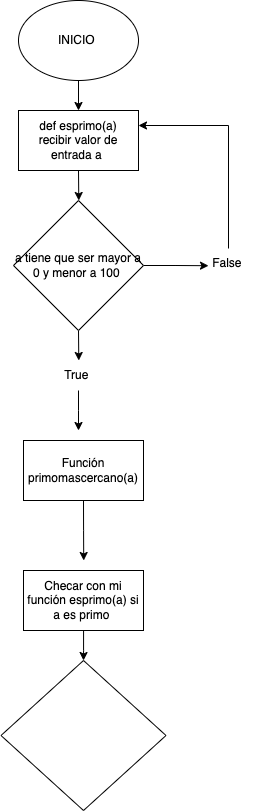

The diagram above was exported from draw.io. Its source (the exported page's mxGraphModel, read from the mxfile embedded in the PNG):
<mxGraphModel dx="1272" dy="969" grid="1" gridSize="10" guides="1" tooltips="1" connect="1" arrows="1" fold="1" page="1" pageScale="1" pageWidth="850" pageHeight="1100" math="0" shadow="0">
  <root>
    <mxCell id="0" />
    <mxCell id="1" parent="0" />
    <mxCell id="HpF9pfJRaamGWFgNrUsn-2" style="edgeStyle=orthogonalEdgeStyle;rounded=0;orthogonalLoop=1;jettySize=auto;html=1;exitX=0.5;exitY=1;exitDx=0;exitDy=0;" edge="1" parent="1" source="HpF9pfJRaamGWFgNrUsn-1">
      <mxGeometry relative="1" as="geometry">
        <mxPoint x="410" y="150" as="targetPoint" />
      </mxGeometry>
    </mxCell>
    <mxCell id="HpF9pfJRaamGWFgNrUsn-1" value="INICIO&amp;nbsp;" style="ellipse;whiteSpace=wrap;html=1;" vertex="1" parent="1">
      <mxGeometry x="350" y="40" width="120" height="80" as="geometry" />
    </mxCell>
    <mxCell id="HpF9pfJRaamGWFgNrUsn-4" style="edgeStyle=orthogonalEdgeStyle;rounded=0;orthogonalLoop=1;jettySize=auto;html=1;exitX=0.5;exitY=1;exitDx=0;exitDy=0;" edge="1" parent="1" source="HpF9pfJRaamGWFgNrUsn-3">
      <mxGeometry relative="1" as="geometry">
        <mxPoint x="410.2758620689656" y="240" as="targetPoint" />
      </mxGeometry>
    </mxCell>
    <mxCell id="HpF9pfJRaamGWFgNrUsn-3" value="def esprimo(a)&lt;div&gt;recibir valor de entrada a&amp;nbsp;&lt;/div&gt;" style="rounded=0;whiteSpace=wrap;html=1;" vertex="1" parent="1">
      <mxGeometry x="350" y="150" width="120" height="60" as="geometry" />
    </mxCell>
    <mxCell id="HpF9pfJRaamGWFgNrUsn-6" style="edgeStyle=orthogonalEdgeStyle;rounded=0;orthogonalLoop=1;jettySize=auto;html=1;exitX=1;exitY=0.5;exitDx=0;exitDy=0;" edge="1" parent="1" source="HpF9pfJRaamGWFgNrUsn-5">
      <mxGeometry relative="1" as="geometry">
        <mxPoint x="540" y="305.2068965517242" as="targetPoint" />
      </mxGeometry>
    </mxCell>
    <mxCell id="HpF9pfJRaamGWFgNrUsn-9" style="edgeStyle=orthogonalEdgeStyle;rounded=0;orthogonalLoop=1;jettySize=auto;html=1;exitX=0.5;exitY=1;exitDx=0;exitDy=0;" edge="1" parent="1" source="HpF9pfJRaamGWFgNrUsn-5">
      <mxGeometry relative="1" as="geometry">
        <mxPoint x="410.2758620689656" y="400.0000000000001" as="targetPoint" />
      </mxGeometry>
    </mxCell>
    <mxCell id="HpF9pfJRaamGWFgNrUsn-5" value="a tiene que ser mayor a 0 y menor a 100&amp;nbsp;" style="rhombus;whiteSpace=wrap;html=1;" vertex="1" parent="1">
      <mxGeometry x="345" y="240" width="130" height="130" as="geometry" />
    </mxCell>
    <mxCell id="HpF9pfJRaamGWFgNrUsn-8" style="edgeStyle=orthogonalEdgeStyle;rounded=0;orthogonalLoop=1;jettySize=auto;html=1;entryX=1;entryY=0.25;entryDx=0;entryDy=0;" edge="1" parent="1" source="HpF9pfJRaamGWFgNrUsn-7" target="HpF9pfJRaamGWFgNrUsn-3">
      <mxGeometry relative="1" as="geometry">
        <Array as="points">
          <mxPoint x="560" y="165" />
        </Array>
      </mxGeometry>
    </mxCell>
    <mxCell id="HpF9pfJRaamGWFgNrUsn-7" value="False&amp;nbsp;" style="text;html=1;align=center;verticalAlign=middle;resizable=0;points=[];autosize=1;strokeColor=none;fillColor=none;" vertex="1" parent="1">
      <mxGeometry x="530" y="288" width="60" height="30" as="geometry" />
    </mxCell>
    <mxCell id="HpF9pfJRaamGWFgNrUsn-11" style="edgeStyle=orthogonalEdgeStyle;rounded=0;orthogonalLoop=1;jettySize=auto;html=1;" edge="1" parent="1" source="HpF9pfJRaamGWFgNrUsn-10">
      <mxGeometry relative="1" as="geometry">
        <mxPoint x="410" y="470" as="targetPoint" />
      </mxGeometry>
    </mxCell>
    <mxCell id="HpF9pfJRaamGWFgNrUsn-10" value="True&amp;nbsp;" style="text;html=1;align=center;verticalAlign=middle;whiteSpace=wrap;rounded=0;" vertex="1" parent="1">
      <mxGeometry x="380" y="400" width="60" height="30" as="geometry" />
    </mxCell>
    <mxCell id="HpF9pfJRaamGWFgNrUsn-15" style="edgeStyle=orthogonalEdgeStyle;rounded=0;orthogonalLoop=1;jettySize=auto;html=1;" edge="1" parent="1" source="HpF9pfJRaamGWFgNrUsn-12">
      <mxGeometry relative="1" as="geometry">
        <mxPoint x="415" y="700" as="targetPoint" />
      </mxGeometry>
    </mxCell>
    <mxCell id="HpF9pfJRaamGWFgNrUsn-12" value="Checar con mi función esprimo(a) si a es primo&amp;nbsp;" style="rounded=0;whiteSpace=wrap;html=1;" vertex="1" parent="1">
      <mxGeometry x="355" y="610" width="120" height="60" as="geometry" />
    </mxCell>
    <mxCell id="HpF9pfJRaamGWFgNrUsn-14" style="edgeStyle=orthogonalEdgeStyle;rounded=0;orthogonalLoop=1;jettySize=auto;html=1;exitX=0.5;exitY=1;exitDx=0;exitDy=0;" edge="1" parent="1" source="HpF9pfJRaamGWFgNrUsn-13">
      <mxGeometry relative="1" as="geometry">
        <mxPoint x="415.2222222222222" y="600" as="targetPoint" />
      </mxGeometry>
    </mxCell>
    <mxCell id="HpF9pfJRaamGWFgNrUsn-13" value="Función primomascercano(a)" style="rounded=0;whiteSpace=wrap;html=1;" vertex="1" parent="1">
      <mxGeometry x="355" y="480" width="120" height="60" as="geometry" />
    </mxCell>
    <mxCell id="HpF9pfJRaamGWFgNrUsn-16" value="" style="rhombus;whiteSpace=wrap;html=1;" vertex="1" parent="1">
      <mxGeometry x="332.5" y="700" width="165" height="150" as="geometry" />
    </mxCell>
  </root>
</mxGraphModel>